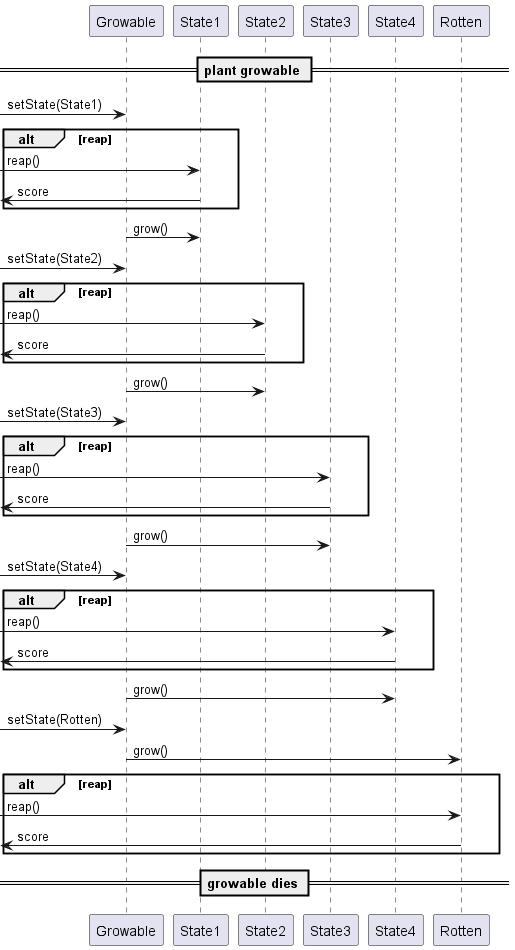

The diagram above was rendered by PlantUML. Its source (embedded in the PNG):
@startuml stateSequenceDiagram

participant Growable
participant State1
participant State2
participant State3
participant State4
participant Rotten

== plant growable ==

-> Growable :  setState(State1)

alt reap
	-> State1 : reap()
	<- State1 : score
end

Growable -> State1 : grow()
-> Growable :  setState(State2)

alt reap
	-> State2 : reap()
	<- State2 : score
end

Growable -> State2 : grow()
-> Growable :  setState(State3)

alt reap
	-> State3 : reap()
	<- State3 : score
end

Growable -> State3 : grow()

-> Growable :  setState(State4)

alt reap
	-> State4 : reap()
	<- State4 : score
end

Growable -> State4 : grow()

-> Growable :  setState(Rotten)
Growable -> Rotten : grow()

alt reap
	-> Rotten : reap()
	<- Rotten : score
end

== growable dies ==

@enduml